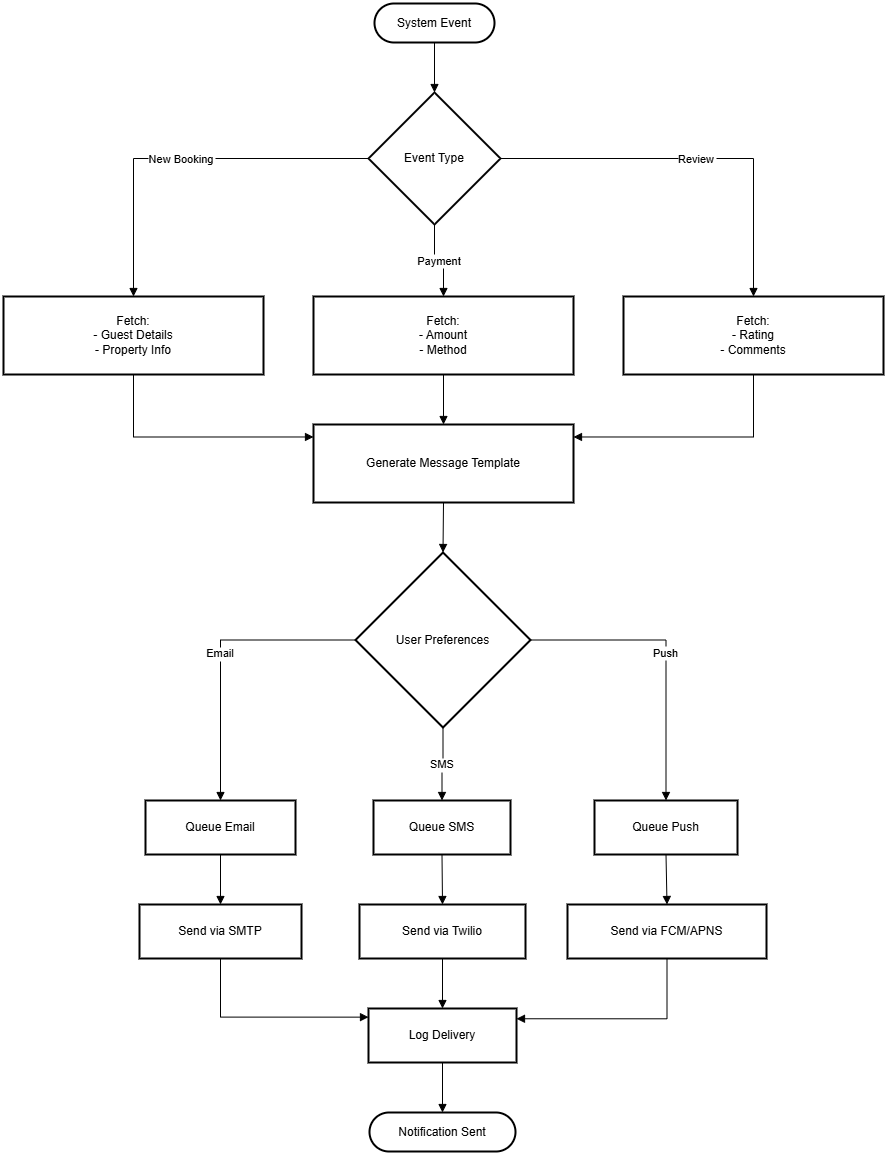

The diagram above was exported from draw.io. Its source (the exported page's mxGraphModel, read from the mxfile embedded in the PNG):
<mxGraphModel dx="1042" dy="626" grid="1" gridSize="10" guides="1" tooltips="1" connect="1" arrows="1" fold="1" page="1" pageScale="1" pageWidth="1169" pageHeight="827" math="0" shadow="0">
  <root>
    <mxCell id="0" />
    <mxCell id="1" parent="0" />
    <mxCell id="4E7RqNEP_9FNpidlOyQ5-1" value="System Event" style="rounded=1;whiteSpace=wrap;arcSize=50;strokeWidth=2;" vertex="1" parent="1">
      <mxGeometry x="391" y="20" width="120" height="39" as="geometry" />
    </mxCell>
    <mxCell id="4E7RqNEP_9FNpidlOyQ5-2" value="Event Type" style="rhombus;strokeWidth=2;whiteSpace=wrap;" vertex="1" parent="1">
      <mxGeometry x="385" y="109" width="132" height="132" as="geometry" />
    </mxCell>
    <mxCell id="4E7RqNEP_9FNpidlOyQ5-3" value="Fetch:&#10;- Guest Details&#10;- Property Info" style="whiteSpace=wrap;strokeWidth=2;" vertex="1" parent="1">
      <mxGeometry x="20" y="313" width="260" height="78" as="geometry" />
    </mxCell>
    <mxCell id="4E7RqNEP_9FNpidlOyQ5-4" value="Fetch:&#10;- Amount&#10;- Method" style="whiteSpace=wrap;strokeWidth=2;" vertex="1" parent="1">
      <mxGeometry x="330" y="313" width="260" height="78" as="geometry" />
    </mxCell>
    <mxCell id="4E7RqNEP_9FNpidlOyQ5-5" value="Fetch:&#10;- Rating&#10;- Comments" style="whiteSpace=wrap;strokeWidth=2;" vertex="1" parent="1">
      <mxGeometry x="640" y="313" width="260" height="78" as="geometry" />
    </mxCell>
    <mxCell id="4E7RqNEP_9FNpidlOyQ5-6" value="Generate Message Template" style="whiteSpace=wrap;strokeWidth=2;" vertex="1" parent="1">
      <mxGeometry x="330" y="441" width="260" height="78" as="geometry" />
    </mxCell>
    <mxCell id="4E7RqNEP_9FNpidlOyQ5-7" value="User Preferences" style="rhombus;strokeWidth=2;whiteSpace=wrap;" vertex="1" parent="1">
      <mxGeometry x="372" y="569" width="175" height="175" as="geometry" />
    </mxCell>
    <mxCell id="4E7RqNEP_9FNpidlOyQ5-8" value="Queue Email" style="whiteSpace=wrap;strokeWidth=2;" vertex="1" parent="1">
      <mxGeometry x="162" y="817" width="150" height="54" as="geometry" />
    </mxCell>
    <mxCell id="4E7RqNEP_9FNpidlOyQ5-9" value="Queue SMS" style="whiteSpace=wrap;strokeWidth=2;" vertex="1" parent="1">
      <mxGeometry x="390" y="817" width="137" height="54" as="geometry" />
    </mxCell>
    <mxCell id="4E7RqNEP_9FNpidlOyQ5-10" value="Queue Push" style="whiteSpace=wrap;strokeWidth=2;" vertex="1" parent="1">
      <mxGeometry x="611" y="817" width="143" height="54" as="geometry" />
    </mxCell>
    <mxCell id="4E7RqNEP_9FNpidlOyQ5-11" value="Send via SMTP" style="whiteSpace=wrap;strokeWidth=2;" vertex="1" parent="1">
      <mxGeometry x="156" y="921" width="162" height="54" as="geometry" />
    </mxCell>
    <mxCell id="4E7RqNEP_9FNpidlOyQ5-12" value="Send via Twilio" style="whiteSpace=wrap;strokeWidth=2;" vertex="1" parent="1">
      <mxGeometry x="376" y="921" width="166" height="54" as="geometry" />
    </mxCell>
    <mxCell id="4E7RqNEP_9FNpidlOyQ5-13" value="Send via FCM/APNS" style="whiteSpace=wrap;strokeWidth=2;" vertex="1" parent="1">
      <mxGeometry x="584" y="921" width="199" height="54" as="geometry" />
    </mxCell>
    <mxCell id="4E7RqNEP_9FNpidlOyQ5-14" value="Log Delivery" style="whiteSpace=wrap;strokeWidth=2;" vertex="1" parent="1">
      <mxGeometry x="385" y="1025" width="148" height="54" as="geometry" />
    </mxCell>
    <mxCell id="4E7RqNEP_9FNpidlOyQ5-15" value="Notification Sent" style="rounded=1;whiteSpace=wrap;arcSize=50;strokeWidth=2;" vertex="1" parent="1">
      <mxGeometry x="386" y="1129" width="146" height="39" as="geometry" />
    </mxCell>
    <mxCell id="4E7RqNEP_9FNpidlOyQ5-16" value="" style="curved=1;startArrow=none;endArrow=block;exitX=0.5;exitY=1;entryX=0.5;entryY=0;rounded=0;" edge="1" parent="1" source="4E7RqNEP_9FNpidlOyQ5-1" target="4E7RqNEP_9FNpidlOyQ5-2">
      <mxGeometry relative="1" as="geometry">
        <Array as="points" />
      </mxGeometry>
    </mxCell>
    <mxCell id="4E7RqNEP_9FNpidlOyQ5-17" value="New Booking" style="startArrow=none;endArrow=block;exitX=0;exitY=0.5;entryX=0.5;entryY=0;rounded=0;exitDx=0;exitDy=0;edgeStyle=orthogonalEdgeStyle;" edge="1" parent="1" source="4E7RqNEP_9FNpidlOyQ5-2" target="4E7RqNEP_9FNpidlOyQ5-3">
      <mxGeometry relative="1" as="geometry" />
    </mxCell>
    <mxCell id="4E7RqNEP_9FNpidlOyQ5-18" value="Payment" style="startArrow=none;endArrow=block;entryX=0.5;entryY=0;rounded=0;edgeStyle=orthogonalEdgeStyle;exitX=0.5;exitY=1;exitDx=0;exitDy=0;" edge="1" parent="1" source="4E7RqNEP_9FNpidlOyQ5-2" target="4E7RqNEP_9FNpidlOyQ5-4">
      <mxGeometry relative="1" as="geometry">
        <mxPoint x="400" y="270" as="sourcePoint" />
      </mxGeometry>
    </mxCell>
    <mxCell id="4E7RqNEP_9FNpidlOyQ5-19" value="Review" style="startArrow=none;endArrow=block;exitX=1;exitY=0.5;entryX=0.5;entryY=0;rounded=0;exitDx=0;exitDy=0;edgeStyle=orthogonalEdgeStyle;" edge="1" parent="1" source="4E7RqNEP_9FNpidlOyQ5-2" target="4E7RqNEP_9FNpidlOyQ5-5">
      <mxGeometry relative="1" as="geometry" />
    </mxCell>
    <mxCell id="4E7RqNEP_9FNpidlOyQ5-20" value="" style="startArrow=none;endArrow=block;exitX=0.5;exitY=1;entryX=0;entryY=0.16;rounded=0;edgeStyle=orthogonalEdgeStyle;" edge="1" parent="1" source="4E7RqNEP_9FNpidlOyQ5-3" target="4E7RqNEP_9FNpidlOyQ5-6">
      <mxGeometry relative="1" as="geometry" />
    </mxCell>
    <mxCell id="4E7RqNEP_9FNpidlOyQ5-21" value="" style="curved=1;startArrow=none;endArrow=block;exitX=0.5;exitY=1;entryX=0.5;entryY=0;rounded=0;" edge="1" parent="1" source="4E7RqNEP_9FNpidlOyQ5-4" target="4E7RqNEP_9FNpidlOyQ5-6">
      <mxGeometry relative="1" as="geometry">
        <Array as="points" />
      </mxGeometry>
    </mxCell>
    <mxCell id="4E7RqNEP_9FNpidlOyQ5-22" value="" style="startArrow=none;endArrow=block;exitX=0.5;exitY=1;entryX=1;entryY=0.16;rounded=0;edgeStyle=orthogonalEdgeStyle;" edge="1" parent="1" source="4E7RqNEP_9FNpidlOyQ5-5" target="4E7RqNEP_9FNpidlOyQ5-6">
      <mxGeometry relative="1" as="geometry" />
    </mxCell>
    <mxCell id="4E7RqNEP_9FNpidlOyQ5-23" value="" style="curved=1;startArrow=none;endArrow=block;exitX=0.5;exitY=1;entryX=0.5;entryY=0;rounded=0;" edge="1" parent="1" source="4E7RqNEP_9FNpidlOyQ5-6" target="4E7RqNEP_9FNpidlOyQ5-7">
      <mxGeometry relative="1" as="geometry">
        <Array as="points" />
      </mxGeometry>
    </mxCell>
    <mxCell id="4E7RqNEP_9FNpidlOyQ5-24" value="Email" style="startArrow=none;endArrow=block;exitX=0;exitY=0.5;entryX=0.5;entryY=-0.01;rounded=0;exitDx=0;exitDy=0;edgeStyle=orthogonalEdgeStyle;" edge="1" parent="1" source="4E7RqNEP_9FNpidlOyQ5-7" target="4E7RqNEP_9FNpidlOyQ5-8">
      <mxGeometry relative="1" as="geometry" />
    </mxCell>
    <mxCell id="4E7RqNEP_9FNpidlOyQ5-25" value="SMS" style="startArrow=none;endArrow=block;exitX=0.5;exitY=1;entryX=0.5;entryY=-0.01;rounded=0;exitDx=0;exitDy=0;edgeStyle=orthogonalEdgeStyle;" edge="1" parent="1" source="4E7RqNEP_9FNpidlOyQ5-7" target="4E7RqNEP_9FNpidlOyQ5-9">
      <mxGeometry relative="1" as="geometry" />
    </mxCell>
    <mxCell id="4E7RqNEP_9FNpidlOyQ5-26" value="Push" style="startArrow=none;endArrow=block;exitX=1;exitY=0.5;entryX=0.5;entryY=-0.01;rounded=0;exitDx=0;exitDy=0;edgeStyle=orthogonalEdgeStyle;" edge="1" parent="1" source="4E7RqNEP_9FNpidlOyQ5-7" target="4E7RqNEP_9FNpidlOyQ5-10">
      <mxGeometry relative="1" as="geometry" />
    </mxCell>
    <mxCell id="4E7RqNEP_9FNpidlOyQ5-27" value="" style="curved=1;startArrow=none;endArrow=block;exitX=0.5;exitY=0.99;entryX=0.5;entryY=-0.01;rounded=0;" edge="1" parent="1" source="4E7RqNEP_9FNpidlOyQ5-8" target="4E7RqNEP_9FNpidlOyQ5-11">
      <mxGeometry relative="1" as="geometry">
        <Array as="points" />
      </mxGeometry>
    </mxCell>
    <mxCell id="4E7RqNEP_9FNpidlOyQ5-28" value="" style="curved=1;startArrow=none;endArrow=block;exitX=0.5;exitY=0.99;entryX=0.5;entryY=-0.01;rounded=0;" edge="1" parent="1" source="4E7RqNEP_9FNpidlOyQ5-9" target="4E7RqNEP_9FNpidlOyQ5-12">
      <mxGeometry relative="1" as="geometry">
        <Array as="points" />
      </mxGeometry>
    </mxCell>
    <mxCell id="4E7RqNEP_9FNpidlOyQ5-29" value="" style="curved=1;startArrow=none;endArrow=block;exitX=0.5;exitY=0.99;entryX=0.5;entryY=-0.01;rounded=0;" edge="1" parent="1" source="4E7RqNEP_9FNpidlOyQ5-10" target="4E7RqNEP_9FNpidlOyQ5-13">
      <mxGeometry relative="1" as="geometry">
        <Array as="points" />
      </mxGeometry>
    </mxCell>
    <mxCell id="4E7RqNEP_9FNpidlOyQ5-30" value="" style="startArrow=none;endArrow=block;exitX=0.5;exitY=0.99;entryX=0;entryY=0.16;rounded=0;edgeStyle=orthogonalEdgeStyle;" edge="1" parent="1" source="4E7RqNEP_9FNpidlOyQ5-11" target="4E7RqNEP_9FNpidlOyQ5-14">
      <mxGeometry relative="1" as="geometry" />
    </mxCell>
    <mxCell id="4E7RqNEP_9FNpidlOyQ5-31" value="" style="curved=1;startArrow=none;endArrow=block;exitX=0.5;exitY=0.99;entryX=0.5;entryY=-0.01;rounded=0;" edge="1" parent="1" source="4E7RqNEP_9FNpidlOyQ5-12" target="4E7RqNEP_9FNpidlOyQ5-14">
      <mxGeometry relative="1" as="geometry">
        <Array as="points" />
      </mxGeometry>
    </mxCell>
    <mxCell id="4E7RqNEP_9FNpidlOyQ5-32" value="" style="startArrow=none;endArrow=block;exitX=0.5;exitY=0.99;entryX=1;entryY=0.19;rounded=0;edgeStyle=orthogonalEdgeStyle;" edge="1" parent="1" source="4E7RqNEP_9FNpidlOyQ5-13" target="4E7RqNEP_9FNpidlOyQ5-14">
      <mxGeometry relative="1" as="geometry" />
    </mxCell>
    <mxCell id="4E7RqNEP_9FNpidlOyQ5-33" value="" style="curved=1;startArrow=none;endArrow=block;exitX=0.5;exitY=0.99;entryX=0.5;entryY=-0.01;rounded=0;" edge="1" parent="1" source="4E7RqNEP_9FNpidlOyQ5-14" target="4E7RqNEP_9FNpidlOyQ5-15">
      <mxGeometry relative="1" as="geometry">
        <Array as="points" />
      </mxGeometry>
    </mxCell>
  </root>
</mxGraphModel>